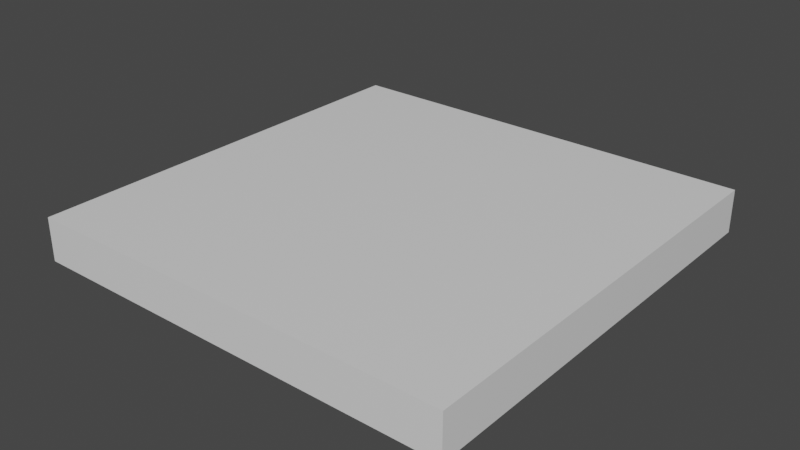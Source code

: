 # Source: Church_Floor_2x2x0.2.blend  (saved by Blender 2.80.74; exported with 4.5.12 LTS)
import bpy
from mathutils import Matrix  # noqa: F401  (used for matrix-valued properties, if any)

bpy.ops.wm.read_factory_settings(use_empty=True)
scene = bpy.context.scene
scene.name = 'Scene'

# ---- collections
col_collection = bpy.data.collections.new('Collection'); scene.collection.children.link(col_collection)

# ---- materials (node trees are filled in below, after node groups)
mat_material = bpy.data.materials.new('Material')
mat_material.alpha_threshold = 0.0
mat_material.use_transparent_shadow = False
mat_material.line_color = (0.0, 0.0, 0.0, 1.0)

# ---- material node trees
mat_material.use_nodes = True; mat_material.node_tree.nodes.clear()
_N = mat_material.node_tree.nodes; _L = mat_material.node_tree.links
n0 = _N.new('ShaderNodeOutputMaterial'); n0.name = 'Material Output'; n0.location = (300, 300)
n1 = _N.new('ShaderNodeBsdfPrincipled'); n1.name = 'Principled BSDF'; n1.location = (10, 300)
n1.distribution = 'GGX'
n1.subsurface_method = 'BURLEY'
n1.inputs[2].default_value = 0.4
n1.inputs[3].default_value = 1.45
n1.inputs[27].default_value = (0.0, 0.0, 0.0, 1.0)
n1.inputs[28].default_value = 1.0
_L.new(n1.outputs[0], n0.inputs[0])
n0.is_active_output = True

# ---- world
world_world = bpy.data.worlds.new('World'); scene.world = world_world
world_world.use_nodes = True; world_world.node_tree.nodes.clear()
_N = world_world.node_tree.nodes; _L = world_world.node_tree.links
n0 = _N.new('ShaderNodeOutputWorld'); n0.name = 'World Output'; n0.location = (300, 300)
n1 = _N.new('ShaderNodeBackground'); n1.name = 'Background'; n1.location = (10, 300)
n1.inputs[0].default_value = (0.05088, 0.05088, 0.05088, 1.0)
_L.new(n1.outputs[0], n0.inputs[0])
n0.is_active_output = True
world_world.color = (0.05088, 0.05088, 0.05088)
world_world.use_sun_shadow = False
world_world.sun_shadow_jitter_overblur = 0.0

# ---- meshes
me_cube = bpy.data.meshes.new('Cube')
me_cube.from_pydata([(2.029, 2.013, 1.0), (2.029, 2.013, -1.0), (2.029, 0.01251, 1.0), (2.029, 0.01251, -1.0), (0.02884, 2.013, 1.0), (0.02884, 2.013, -1.0), (0.02884, 0.01251, 1.0), (0.02884, 0.01251, -1.0), (1.029, 2.013, -1.0), (1.029, 0.01251, 1.0), (1.029, 0.01251, -1.0), (1.029, 2.013, 1.0), (0.02884, 1.013, -1.0), (2.029, 1.013, 1.0), (0.02884, 1.013, 1.0), (2.029, 1.013, -1.0), (1.029, 1.013, -1.0), (1.029, 1.013, 1.0)], [], [(17, 14, 6, 9), (10, 9, 6, 7), (12, 14, 4, 5), (16, 15, 3, 10), (15, 13, 2, 3), (8, 11, 0, 1), (5, 4, 11, 8), (12, 16, 10, 7), (3, 2, 9, 10), (13, 17, 9, 2), (0, 11, 17, 13), (5, 8, 16, 12), (1, 0, 13, 15), (8, 1, 15, 16), (7, 6, 14, 12), (11, 4, 14, 17)])
_uv = me_cube.uv_layers.new(name='UVMap')
_uv.uv.foreach_set('vector', [0.5, 0.125, 0.625, 0.125, 0.625, 0.25, 0.5, 0.25, 0.375, 0.375, 0.625, 0.375, 0.625, 0.5, 0.375, 0.5, 0.375, 0.625, 0.625, 0.625, 0.625, 0.75, 0.375, 0.75, 0.5, 0.875, 0.625, 0.875, 0.625, 1.0, 0.5, 1.0, 0.125, 0.625, 0.375, 0.625, 0.375, 0.75, 0.125, 0.75, 0.625, 0.625, 0.875, 0.625, 0.875, 0.75, 0.625, 0.75, 0.625, 0.5, 0.875, 0.5, 0.875, 0.625, 0.625, 0.625, 0.375, 0.875, 0.5, 0.875, 0.5, 1.0, 0.375, 1.0, 0.375, 0.25, 0.625, 0.25, 0.625, 0.375, 0.375, 0.375, 0.375, 0.125, 0.5, 0.125, 0.5, 0.25, 0.375, 0.25, 0.375, 0.0, 0.5, 0.0, 0.5, 0.125, 0.375, 0.125, 0.375, 0.75, 0.5, 0.75, 0.5, 0.875, 0.375, 0.875, 0.125, 0.5, 0.375, 0.5, 0.375, 0.625, 0.125, 0.625, 0.5, 0.75, 0.625, 0.75, 0.625, 0.875, 0.5, 0.875, 0.375, 0.5, 0.625, 0.5, 0.625, 0.625, 0.375, 0.625, 0.5, 0.0, 0.625, 0.0, 0.625, 0.125, 0.5, 0.125])
me_cube.materials.append(mat_material)
me_cube.use_remesh_preserve_volume = False
me_cube.use_remesh_preserve_attributes = False
me_cube.use_mirror_vertex_groups = False
me_cube.update()

# ---- objects
ob_church_floor_2x2x0_2 = bpy.data.objects.new('Church Floor 2x2x0.2', me_cube)

# ---- transforms, parenting, visibility, modifiers, constraints
ob_church_floor_2x2x0_2.location = (0.0, 0.0, 0.0)
ob_church_floor_2x2x0_2.scale = (1.0, 1.0, 0.1)
ob_church_floor_2x2x0_2.lock_rotations_4d = False
ob_church_floor_2x2x0_2.empty_display_type = 'ARROWS'
ob_church_floor_2x2x0_2.lineart.crease_threshold = 0.0

# ---- collection membership
col_collection.objects.link(ob_church_floor_2x2x0_2)

# ---- scene / render settings (as saved in the file)
scene.frame_start = 1; scene.frame_end = 250; scene.frame_set(1)
scene.render.engine = 'BLENDER_EEVEE_NEXT'
scene.cycles.use_denoising = False
scene.cycles.samples = 128
scene.cycles.sampling_pattern = 'TABULATED_SOBOL'
scene.cycles.use_adaptive_sampling = False
scene.cycles.use_light_tree = False
scene.view_settings.view_transform = 'Filmic'
bpy.context.view_layer.update()

# ---- added for rendering (the .blend has no active camera and no usable light): camera, sun
cam_auto = bpy.data.cameras.new('AutoCamera')
cam_auto.lens = 50.0
cam_auto.sensor_width = 36.0
cam_auto.clip_end = 1000.0
ob_auto_camera = bpy.data.objects.new('AutoCamera', cam_auto)
scene.collection.objects.link(ob_auto_camera)
ob_auto_camera.location = (3.65231, -2.13565, 2.09877)
ob_auto_camera.rotation_euler = (1.09748, -7.21219e-08, 0.694738)
scene.camera = ob_auto_camera
light_auto_sun = bpy.data.lights.new('AutoSun', 'SUN')
light_auto_sun.energy = 3.0
light_auto_sun.angle = 0.0523599
ob_auto_sun = bpy.data.objects.new('AutoSun', light_auto_sun)
scene.collection.objects.link(ob_auto_sun)
ob_auto_sun.rotation_euler = (0.872665, 0.174533, 0.523599)
bpy.context.view_layer.update()
